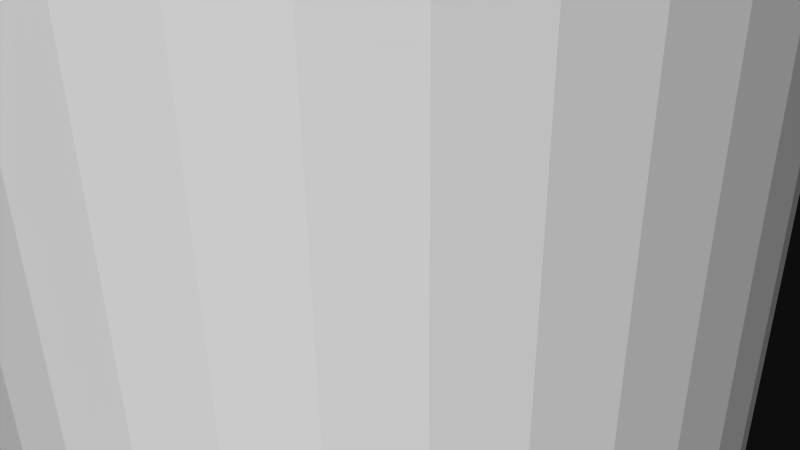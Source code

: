 # Source: 12141.blend  (saved by Blender 2.72.0; exported with 4.5.12 LTS)
import bpy
from mathutils import Matrix  # noqa: F401  (used for matrix-valued properties, if any)

bpy.ops.wm.read_factory_settings(use_empty=True)
scene = bpy.context.scene
scene.name = 'Scene'

# ---- collections
col_collection_1 = bpy.data.collections.new('Collection 1'); scene.collection.children.link(col_collection_1)

# ---- materials (node trees are filled in below, after node groups)
mat_material = bpy.data.materials.new('Material')
mat_material.alpha_threshold = 0.0
mat_material.use_transparent_shadow = False
mat_material.diffuse_color = (1.0, 1.0, 1.0, 1.0)
mat_material.specular_color = (0.902, 0.902, 0.902)
mat_material.roughness = 0.5

# ---- material node trees

# ---- world
world_world = bpy.data.worlds.new('World'); scene.world = world_world
world_world.color = (0.05088, 0.05088, 0.05088)
world_world.use_sun_shadow = False
world_world.sun_shadow_jitter_overblur = 0.0
world_world.cycles.sampling_method = 'MANUAL'
world_world.cycles.sample_map_resolution = 256

# ---- cameras
cam_camera = bpy.data.cameras.new('Camera')
cam_camera.clip_end = 100.0
cam_camera.lens = 35.0
cam_camera.sensor_width = 32.0
cam_camera.sensor_height = 18.0
cam_camera.ortho_scale = 7.314
cam_camera.dof.focus_distance = 0.0
cam_camera.dof.aperture_fstop = 128.0

# ---- meshes
me_rob_12141 = bpy.data.meshes.new('ROB-12141')
me_rob_12141.from_pydata([(0.4039, 152.4, 4.745), (-0.4039, -152.4, 4.745), (0.4039, -152.4, 4.745), (1.2, -152.4, 4.609), (1.2, 152.4, 4.609), (1.962, -152.4, 4.34), (1.962, 152.4, 4.34), (2.667, -152.4, 3.946), (2.667, 152.4, 3.946), (3.295, -152.4, 3.438), (3.295, 152.4, 3.438), (3.829, -152.4, 2.832), (3.829, 152.4, 2.832), (4.253, -152.4, 2.144), (4.253, 152.4, 2.144), (4.554, -152.4, 1.395), (4.554, 152.4, 1.395), (4.724, -152.4, 0.6049), (4.724, 152.4, 0.6049), (4.758, -152.4, -0.2021), (4.758, 152.4, -0.2021), (4.656, -152.4, -1.003), (4.656, 152.4, -1.003), (4.419, -152.4, -1.776), (4.419, 152.4, -1.776), (4.055, -152.4, -2.497), (4.055, 152.4, -2.497), (3.575, -152.4, -3.146), (3.575, 152.4, -3.146), (2.992, -152.4, -3.705), (2.992, 152.4, -3.705), (2.323, -152.4, -4.158), (2.323, 152.4, -4.158), (1.587, -152.4, -4.49), (1.587, 152.4, -4.49), (0.8049, -152.4, -4.694), (0.8049, 152.4, -4.694), (-4.768e-07, -152.4, -4.763), (-4.768e-07, 152.4, -4.763), (-0.8049, -152.4, -4.694), (-0.8049, 152.4, -4.694), (-1.587, -152.4, -4.49), (-1.587, 152.4, -4.49), (-2.323, -152.4, -4.158), (-2.323, 152.4, -4.158), (-2.992, -152.4, -3.705), (-2.992, 152.4, -3.705), (-3.575, -152.4, -3.146), (-3.575, 152.4, -3.146), (-4.055, -152.4, -2.497), (-4.055, 152.4, -2.497), (-4.419, -152.4, -1.776), (-4.419, 152.4, -1.776), (-4.656, -152.4, -1.003), (-4.656, 152.4, -1.003), (-4.758, -152.4, -0.2021), (-4.758, 152.4, -0.2021), (-4.724, -152.4, 0.6049), (-4.724, 152.4, 0.6049), (-4.554, -152.4, 1.395), (-4.554, 152.4, 1.395), (-4.253, -152.4, 2.144), (-4.253, 152.4, 2.144), (-3.829, -152.4, 2.832), (-3.829, 152.4, 2.832), (-3.295, -152.4, 3.438), (-3.295, 152.4, 3.438), (-2.667, -152.4, 3.946), (-2.667, 152.4, 3.946), (-1.962, -152.4, 4.34), (-1.962, 152.4, 4.34), (-1.2, -152.4, 4.609), (-1.2, 152.4, 4.609), (-0.4039, 152.4, 4.745), (-0.8049, -152.4, -4.694), (-4.768e-07, -152.4, -4.763), (-4.253, -152.4, 2.144), (0.4039, -152.4, 4.745), (-0.4039, -152.4, 4.745), (-1.2, -152.4, 4.609), (-1.962, -152.4, 4.34), (-2.667, -152.4, 3.946), (3.295, -152.4, 3.438), (2.667, -152.4, 3.946), (-3.295, -152.4, 3.438), (-3.829, -152.4, 2.832), (4.724, -152.4, 0.6049), (4.554, -152.4, 1.395), (1.962, -152.4, 4.34), (1.2, -152.4, 4.609), (-4.055, -152.4, -2.497), (-4.554, -152.4, 1.395), (-4.724, -152.4, 0.6049), (4.758, -152.4, -0.2021), (0.8049, -152.4, -4.694), (1.587, -152.4, -4.49), (2.323, -152.4, -4.158), (2.992, -152.4, -3.705), (3.575, -152.4, -3.146), (4.055, -152.4, -2.497), (4.419, -152.4, -1.776), (4.656, -152.4, -1.003), (4.253, -152.4, 2.144), (3.829, -152.4, 2.832), (-3.575, -152.4, -3.146), (-2.992, -152.4, -3.705), (-4.758, -152.4, -0.2021), (-4.656, -152.4, -1.003), (-4.419, -152.4, -1.776), (-2.323, -152.4, -4.158), (-1.587, -152.4, -4.49)], [], [(9, 10, 8, 7), (59, 60, 58, 57), (61, 62, 60, 59), (1, 73, 72, 71), (5, 6, 4, 3), (65, 66, 64, 63), (37, 38, 36, 35), (73, 1, 2, 0), (31, 32, 30, 29), (45, 46, 44, 43), (71, 72, 70, 69), (53, 54, 52, 51), (67, 68, 66, 65), (69, 70, 68, 67), (51, 52, 50, 49), (15, 16, 14, 13), (17, 18, 16, 15), (55, 56, 54, 53), (13, 14, 12, 11), (47, 48, 46, 45), (57, 58, 56, 55), (27, 28, 26, 25), (3, 4, 0, 2), (39, 40, 38, 37), (7, 8, 6, 5), (35, 36, 34, 33), (63, 64, 62, 61), (23, 24, 22, 21), (49, 50, 48, 47), (11, 12, 10, 9), (25, 26, 24, 23), (85, 76, 91, 92, 106, 107, 108, 90, 104, 105, 109, 110, 74, 75, 94, 95, 96, 97, 98, 99, 100, 101, 93, 86, 87, 102, 103, 82, 83, 88, 89, 77, 78, 79, 80, 81, 84), (33, 34, 32, 31), (29, 30, 28, 27), (19, 20, 18, 17), (32, 34, 36, 38, 40, 42, 44, 46, 48, 50, 52, 54, 56, 58, 60, 62, 64, 66, 68, 70, 72, 73, 0, 4, 6, 8, 10, 12, 14, 16, 18, 20, 22, 24, 26, 28, 30), (41, 42, 40, 39), (21, 22, 20, 19), (43, 44, 42, 41)])
me_rob_12141.materials.append(mat_material)
me_rob_12141.use_remesh_preserve_volume = False
me_rob_12141.use_remesh_preserve_attributes = False
me_rob_12141.use_mirror_vertex_groups = False
me_rob_12141.update()

# ---- objects
ob_rob_12141 = bpy.data.objects.new('ROB-12141', me_rob_12141)
ob_camera = bpy.data.objects.new('Camera', cam_camera)

# ---- transforms, parenting, visibility, modifiers, constraints
ob_rob_12141.location = (0.0, 0.0, 0.0)
ob_rob_12141.rotation_euler = (1.571, -0.0, 0.0)
ob_rob_12141.lineart.crease_threshold = 0.0
ob_camera.location = (7.481, -6.508, 5.344)
ob_camera.rotation_euler = (1.109, 0.01082, 0.8149)
ob_camera.lock_rotations_4d = False
ob_camera.empty_display_type = 'ARROWS'
ob_camera.color = (0.0, 0.0, 0.0, 0.0)
ob_camera.display_type = 'WIRE'
ob_camera.lineart.crease_threshold = 0.0

# ---- collection membership
col_collection_1.objects.link(ob_rob_12141)
col_collection_1.objects.link(ob_camera)

# ---- scene / render settings (as saved in the file)
scene.camera = ob_camera
scene.frame_start = 1; scene.frame_end = 250; scene.frame_set(1)
scene.render.engine = 'BLENDER_EEVEE_NEXT'
scene.render.resolution_percentage = 50
scene.render.dither_intensity = 0.0
scene.cycles.use_denoising = False
scene.cycles.samples = 10
scene.cycles.sampling_pattern = 'TABULATED_SOBOL'
scene.cycles.light_sampling_threshold = 0.0
scene.cycles.use_adaptive_sampling = False
scene.cycles.use_light_tree = False
scene.cycles.blur_glossy = 0.0
scene.cycles.pixel_filter_type = 'GAUSSIAN'
scene.cycles.sample_clamp_indirect = 0.0
scene.view_settings.view_transform = 'Raw'
bpy.context.view_layer.update()

# ---- added for rendering (the .blend has no usable light): sun
light_auto_sun = bpy.data.lights.new('AutoSun', 'SUN')
light_auto_sun.energy = 3.0
light_auto_sun.angle = 0.0523599
ob_auto_sun = bpy.data.objects.new('AutoSun', light_auto_sun)
scene.collection.objects.link(ob_auto_sun)
ob_auto_sun.rotation_euler = (0.872665, 0.174533, 0.523599)
bpy.context.view_layer.update()
